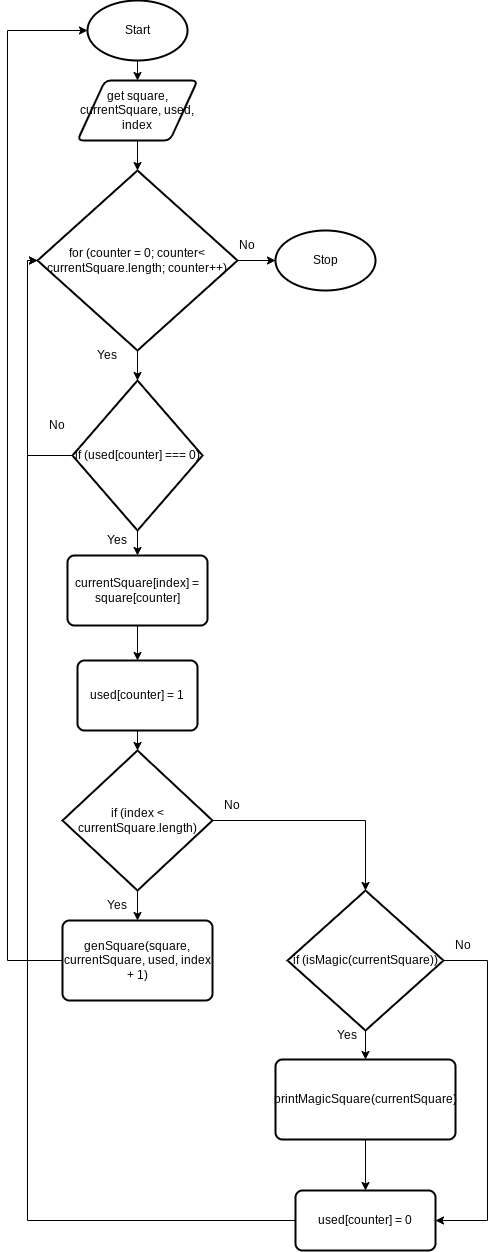

The diagram above was exported from draw.io. Its source (the exported page's mxGraphModel, read from the mxfile embedded in the PNG):
<mxGraphModel dx="284" dy="446" grid="1" gridSize="10" guides="1" tooltips="1" connect="1" arrows="1" fold="1" page="1" pageScale="1" pageWidth="827" pageHeight="1169" math="0" shadow="0">
  <root>
    <mxCell id="0" />
    <mxCell id="1" parent="0" />
    <mxCell id="4" style="edgeStyle=none;html=1;exitX=0.5;exitY=1;exitDx=0;exitDy=0;exitPerimeter=0;entryX=0.5;entryY=0;entryDx=0;entryDy=0;" edge="1" parent="1" source="2" target="3">
      <mxGeometry relative="1" as="geometry" />
    </mxCell>
    <mxCell id="2" value="Start" style="strokeWidth=2;html=1;shape=mxgraph.flowchart.start_1;whiteSpace=wrap;" vertex="1" parent="1">
      <mxGeometry x="100" y="30" width="100" height="60" as="geometry" />
    </mxCell>
    <mxCell id="6" style="edgeStyle=none;html=1;exitX=0.5;exitY=1;exitDx=0;exitDy=0;entryX=0.5;entryY=0;entryDx=0;entryDy=0;entryPerimeter=0;" edge="1" parent="1" source="3" target="5">
      <mxGeometry relative="1" as="geometry" />
    </mxCell>
    <mxCell id="3" value="get square, currentSquare, used, index" style="shape=parallelogram;html=1;strokeWidth=2;perimeter=parallelogramPerimeter;whiteSpace=wrap;rounded=1;arcSize=12;size=0.23;" vertex="1" parent="1">
      <mxGeometry x="90" y="110" width="120" height="60" as="geometry" />
    </mxCell>
    <mxCell id="8" style="edgeStyle=none;html=1;exitX=0.5;exitY=1;exitDx=0;exitDy=0;exitPerimeter=0;entryX=0.5;entryY=0;entryDx=0;entryDy=0;entryPerimeter=0;" edge="1" parent="1" source="5" target="7">
      <mxGeometry relative="1" as="geometry" />
    </mxCell>
    <mxCell id="27" style="edgeStyle=orthogonalEdgeStyle;rounded=0;html=1;exitX=1;exitY=0.5;exitDx=0;exitDy=0;exitPerimeter=0;entryX=0;entryY=0.5;entryDx=0;entryDy=0;entryPerimeter=0;" edge="1" parent="1" source="5" target="26">
      <mxGeometry relative="1" as="geometry" />
    </mxCell>
    <mxCell id="5" value="for (counter = 0; counter&amp;lt; currentSquare.length; counter++)" style="strokeWidth=2;html=1;shape=mxgraph.flowchart.decision;whiteSpace=wrap;" vertex="1" parent="1">
      <mxGeometry x="50" y="200" width="200" height="180" as="geometry" />
    </mxCell>
    <mxCell id="11" style="edgeStyle=none;html=1;exitX=0.5;exitY=1;exitDx=0;exitDy=0;exitPerimeter=0;entryX=0.5;entryY=0;entryDx=0;entryDy=0;" edge="1" parent="1" source="7" target="9">
      <mxGeometry relative="1" as="geometry" />
    </mxCell>
    <mxCell id="30" style="edgeStyle=orthogonalEdgeStyle;rounded=0;html=1;exitX=0;exitY=0.5;exitDx=0;exitDy=0;exitPerimeter=0;entryX=0;entryY=0.5;entryDx=0;entryDy=0;entryPerimeter=0;" edge="1" parent="1" source="7" target="5">
      <mxGeometry relative="1" as="geometry" />
    </mxCell>
    <mxCell id="7" value="if (used[counter] === 0)" style="strokeWidth=2;html=1;shape=mxgraph.flowchart.decision;whiteSpace=wrap;" vertex="1" parent="1">
      <mxGeometry x="85" y="410" width="130" height="150" as="geometry" />
    </mxCell>
    <mxCell id="13" style="edgeStyle=none;html=1;exitX=0.5;exitY=1;exitDx=0;exitDy=0;entryX=0.5;entryY=0;entryDx=0;entryDy=0;" edge="1" parent="1" source="9" target="12">
      <mxGeometry relative="1" as="geometry" />
    </mxCell>
    <mxCell id="9" value="currentSquare[index] = square[counter]" style="rounded=1;whiteSpace=wrap;html=1;absoluteArcSize=1;arcSize=14;strokeWidth=2;" vertex="1" parent="1">
      <mxGeometry x="80" y="585" width="140" height="70" as="geometry" />
    </mxCell>
    <mxCell id="15" style="edgeStyle=none;html=1;exitX=0.5;exitY=1;exitDx=0;exitDy=0;entryX=0.5;entryY=0;entryDx=0;entryDy=0;entryPerimeter=0;" edge="1" parent="1" source="12" target="14">
      <mxGeometry relative="1" as="geometry" />
    </mxCell>
    <mxCell id="12" value="used[counter] = 1" style="rounded=1;whiteSpace=wrap;html=1;absoluteArcSize=1;arcSize=14;strokeWidth=2;" vertex="1" parent="1">
      <mxGeometry x="90" y="690" width="120" height="70" as="geometry" />
    </mxCell>
    <mxCell id="17" style="edgeStyle=none;html=1;exitX=0.5;exitY=1;exitDx=0;exitDy=0;exitPerimeter=0;entryX=0.5;entryY=0;entryDx=0;entryDy=0;" edge="1" parent="1" source="14" target="16">
      <mxGeometry relative="1" as="geometry" />
    </mxCell>
    <mxCell id="22" style="edgeStyle=orthogonalEdgeStyle;html=1;exitX=1;exitY=0.5;exitDx=0;exitDy=0;exitPerimeter=0;entryX=0.5;entryY=0;entryDx=0;entryDy=0;entryPerimeter=0;rounded=0;" edge="1" parent="1" source="14" target="18">
      <mxGeometry relative="1" as="geometry" />
    </mxCell>
    <mxCell id="14" value="if (index &amp;lt; currentSquare.length)" style="strokeWidth=2;html=1;shape=mxgraph.flowchart.decision;whiteSpace=wrap;" vertex="1" parent="1">
      <mxGeometry x="75" y="780" width="150" height="140" as="geometry" />
    </mxCell>
    <mxCell id="24" style="edgeStyle=orthogonalEdgeStyle;rounded=0;html=1;exitX=0;exitY=0.5;exitDx=0;exitDy=0;entryX=0;entryY=0.5;entryDx=0;entryDy=0;entryPerimeter=0;" edge="1" parent="1" source="16" target="2">
      <mxGeometry relative="1" as="geometry">
        <Array as="points">
          <mxPoint x="20" y="990" />
          <mxPoint x="20" y="60" />
        </Array>
      </mxGeometry>
    </mxCell>
    <mxCell id="16" value="genSquare(square, currentSquare, used, index + 1)" style="rounded=1;whiteSpace=wrap;html=1;absoluteArcSize=1;arcSize=14;strokeWidth=2;" vertex="1" parent="1">
      <mxGeometry x="75" y="950" width="150" height="80" as="geometry" />
    </mxCell>
    <mxCell id="20" style="edgeStyle=none;html=1;exitX=0.5;exitY=1;exitDx=0;exitDy=0;exitPerimeter=0;entryX=0.5;entryY=0;entryDx=0;entryDy=0;" edge="1" parent="1" source="18" target="19">
      <mxGeometry relative="1" as="geometry" />
    </mxCell>
    <mxCell id="23" style="edgeStyle=orthogonalEdgeStyle;rounded=0;html=1;exitX=1;exitY=0.5;exitDx=0;exitDy=0;exitPerimeter=0;entryX=1;entryY=0.5;entryDx=0;entryDy=0;" edge="1" parent="1" source="18" target="21">
      <mxGeometry relative="1" as="geometry">
        <Array as="points">
          <mxPoint x="500" y="990" />
          <mxPoint x="500" y="1250" />
        </Array>
      </mxGeometry>
    </mxCell>
    <mxCell id="18" value="if (isMagic(currentSquare))" style="strokeWidth=2;html=1;shape=mxgraph.flowchart.decision;whiteSpace=wrap;" vertex="1" parent="1">
      <mxGeometry x="300" y="920" width="156" height="140" as="geometry" />
    </mxCell>
    <mxCell id="38" style="edgeStyle=orthogonalEdgeStyle;rounded=0;html=1;exitX=0.5;exitY=1;exitDx=0;exitDy=0;entryX=0.5;entryY=0;entryDx=0;entryDy=0;" edge="1" parent="1" source="19" target="21">
      <mxGeometry relative="1" as="geometry" />
    </mxCell>
    <mxCell id="19" value="printMagicSquare(currentSquare)" style="rounded=1;whiteSpace=wrap;html=1;absoluteArcSize=1;arcSize=14;strokeWidth=2;" vertex="1" parent="1">
      <mxGeometry x="288" y="1089" width="180" height="80" as="geometry" />
    </mxCell>
    <mxCell id="25" style="edgeStyle=orthogonalEdgeStyle;rounded=0;html=1;exitX=0;exitY=0.5;exitDx=0;exitDy=0;entryX=0;entryY=0.5;entryDx=0;entryDy=0;entryPerimeter=0;" edge="1" parent="1" source="21" target="5">
      <mxGeometry relative="1" as="geometry" />
    </mxCell>
    <mxCell id="21" value="used[counter] = 0" style="rounded=1;whiteSpace=wrap;html=1;absoluteArcSize=1;arcSize=14;strokeWidth=2;" vertex="1" parent="1">
      <mxGeometry x="308" y="1220" width="140" height="60" as="geometry" />
    </mxCell>
    <mxCell id="26" value="Stop" style="strokeWidth=2;html=1;shape=mxgraph.flowchart.start_1;whiteSpace=wrap;" vertex="1" parent="1">
      <mxGeometry x="288" y="260" width="100" height="60" as="geometry" />
    </mxCell>
    <mxCell id="28" value="Yes" style="text;html=1;strokeColor=none;fillColor=none;align=center;verticalAlign=middle;whiteSpace=wrap;rounded=0;" vertex="1" parent="1">
      <mxGeometry x="100" y="370" width="40" height="30" as="geometry" />
    </mxCell>
    <mxCell id="29" value="No" style="text;html=1;strokeColor=none;fillColor=none;align=center;verticalAlign=middle;whiteSpace=wrap;rounded=0;" vertex="1" parent="1">
      <mxGeometry x="240" y="260" width="40" height="30" as="geometry" />
    </mxCell>
    <mxCell id="31" value="Yes" style="text;html=1;strokeColor=none;fillColor=none;align=center;verticalAlign=middle;whiteSpace=wrap;rounded=0;" vertex="1" parent="1">
      <mxGeometry x="110" y="555" width="40" height="30" as="geometry" />
    </mxCell>
    <mxCell id="32" value="No" style="text;html=1;strokeColor=none;fillColor=none;align=center;verticalAlign=middle;whiteSpace=wrap;rounded=0;" vertex="1" parent="1">
      <mxGeometry x="50" y="440" width="40" height="30" as="geometry" />
    </mxCell>
    <mxCell id="33" value="Yes" style="text;html=1;strokeColor=none;fillColor=none;align=center;verticalAlign=middle;whiteSpace=wrap;rounded=0;" vertex="1" parent="1">
      <mxGeometry x="110" y="920" width="40" height="30" as="geometry" />
    </mxCell>
    <mxCell id="34" value="No" style="text;html=1;strokeColor=none;fillColor=none;align=center;verticalAlign=middle;whiteSpace=wrap;rounded=0;" vertex="1" parent="1">
      <mxGeometry x="225" y="820" width="40" height="30" as="geometry" />
    </mxCell>
    <mxCell id="36" value="Yes" style="text;html=1;strokeColor=none;fillColor=none;align=center;verticalAlign=middle;whiteSpace=wrap;rounded=0;" vertex="1" parent="1">
      <mxGeometry x="340" y="1050" width="40" height="30" as="geometry" />
    </mxCell>
    <mxCell id="37" value="No" style="text;html=1;strokeColor=none;fillColor=none;align=center;verticalAlign=middle;whiteSpace=wrap;rounded=0;" vertex="1" parent="1">
      <mxGeometry x="456" y="960" width="40" height="30" as="geometry" />
    </mxCell>
  </root>
</mxGraphModel>